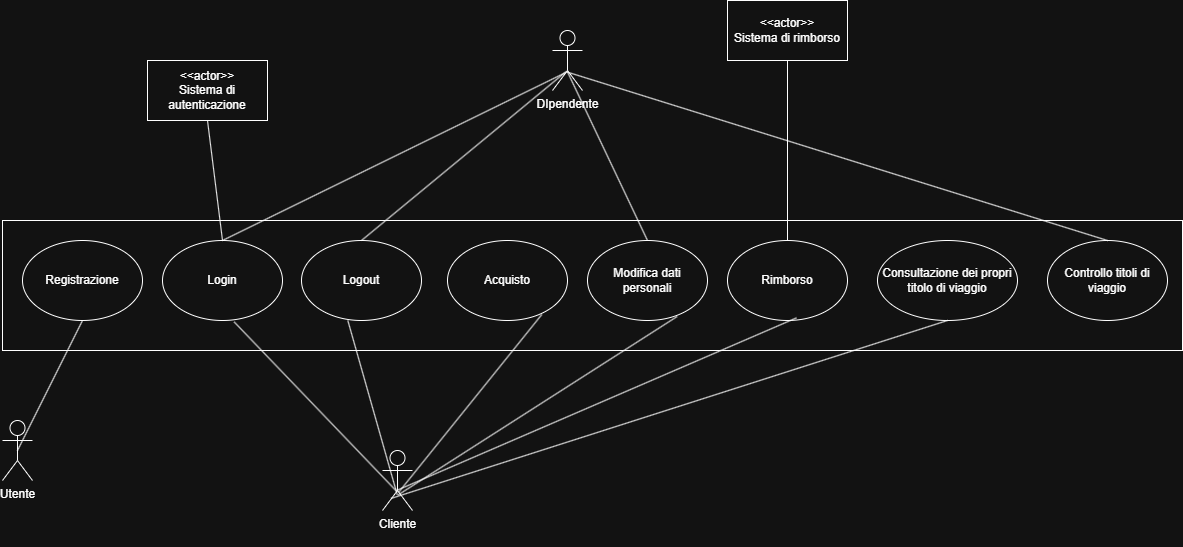

The diagram above was exported from draw.io. Its source (the exported page's mxGraphModel, read from the mxfile embedded in the PNG):
<mxGraphModel dx="1366" dy="1904" grid="1" gridSize="10" guides="1" tooltips="1" connect="1" arrows="1" fold="1" page="1" pageScale="1" pageWidth="827" pageHeight="1169" math="0" shadow="0">
  <root>
    <mxCell id="0" />
    <mxCell id="1" parent="0" />
    <mxCell id="SLuFs57NL_XZA6eUyowK-1" value="Cliente&lt;div&gt;&lt;br&gt;&lt;/div&gt;" style="shape=umlActor;verticalLabelPosition=bottom;verticalAlign=top;html=1;" vertex="1" parent="1">
      <mxGeometry x="430" y="250" width="30" height="60" as="geometry" />
    </mxCell>
    <mxCell id="SLuFs57NL_XZA6eUyowK-2" value="DIpendente&lt;div&gt;&lt;br&gt;&lt;/div&gt;" style="shape=umlActor;verticalLabelPosition=bottom;verticalAlign=top;html=1;" vertex="1" parent="1">
      <mxGeometry x="600" y="-170" width="30" height="60" as="geometry" />
    </mxCell>
    <mxCell id="SLuFs57NL_XZA6eUyowK-5" value="" style="rounded=0;whiteSpace=wrap;html=1;" vertex="1" parent="1">
      <mxGeometry x="50" y="20" width="1180" height="130" as="geometry" />
    </mxCell>
    <mxCell id="SLuFs57NL_XZA6eUyowK-6" value="Login" style="ellipse;whiteSpace=wrap;html=1;" vertex="1" parent="1">
      <mxGeometry x="210" y="40" width="120" height="80" as="geometry" />
    </mxCell>
    <mxCell id="SLuFs57NL_XZA6eUyowK-7" value="Acquisto" style="ellipse;whiteSpace=wrap;html=1;" vertex="1" parent="1">
      <mxGeometry x="495" y="40" width="120" height="80" as="geometry" />
    </mxCell>
    <mxCell id="SLuFs57NL_XZA6eUyowK-8" value="Rimborso" style="ellipse;whiteSpace=wrap;html=1;" vertex="1" parent="1">
      <mxGeometry x="775" y="40" width="120" height="80" as="geometry" />
    </mxCell>
    <mxCell id="SLuFs57NL_XZA6eUyowK-9" value="Consultazione dei propri titolo di viaggio" style="ellipse;whiteSpace=wrap;html=1;" vertex="1" parent="1">
      <mxGeometry x="925" y="40" width="140" height="80" as="geometry" />
    </mxCell>
    <mxCell id="SLuFs57NL_XZA6eUyowK-10" value="Modifica dati&lt;div&gt;personali&lt;/div&gt;" style="ellipse;whiteSpace=wrap;html=1;" vertex="1" parent="1">
      <mxGeometry x="635" y="40" width="120" height="80" as="geometry" />
    </mxCell>
    <mxCell id="SLuFs57NL_XZA6eUyowK-11" value="Controllo titoli di viaggio" style="ellipse;whiteSpace=wrap;html=1;" vertex="1" parent="1">
      <mxGeometry x="1095" y="40" width="120" height="80" as="geometry" />
    </mxCell>
    <mxCell id="SLuFs57NL_XZA6eUyowK-19" value="&amp;lt;&amp;lt;actor&amp;gt;&amp;gt;&lt;div&gt;Sistema di autenticazione&lt;/div&gt;" style="rounded=0;whiteSpace=wrap;html=1;" vertex="1" parent="1">
      <mxGeometry x="195" y="-140" width="120" height="60" as="geometry" />
    </mxCell>
    <mxCell id="SLuFs57NL_XZA6eUyowK-27" value="Logout" style="ellipse;whiteSpace=wrap;html=1;" vertex="1" parent="1">
      <mxGeometry x="349" y="40" width="120" height="80" as="geometry" />
    </mxCell>
    <mxCell id="SLuFs57NL_XZA6eUyowK-40" value="" style="endArrow=none;html=1;rounded=0;exitX=0.489;exitY=0.689;exitDx=0;exitDy=0;exitPerimeter=0;entryX=0.597;entryY=1.017;entryDx=0;entryDy=0;entryPerimeter=0;" edge="1" parent="1" source="SLuFs57NL_XZA6eUyowK-1" target="SLuFs57NL_XZA6eUyowK-6">
      <mxGeometry width="50" height="50" relative="1" as="geometry">
        <mxPoint x="630" y="280" as="sourcePoint" />
        <mxPoint x="340" y="260" as="targetPoint" />
      </mxGeometry>
    </mxCell>
    <mxCell id="SLuFs57NL_XZA6eUyowK-41" value="" style="endArrow=none;html=1;rounded=0;exitX=0.489;exitY=0.733;exitDx=0;exitDy=0;exitPerimeter=0;entryX=0.386;entryY=1;entryDx=0;entryDy=0;entryPerimeter=0;" edge="1" parent="1" source="SLuFs57NL_XZA6eUyowK-1" target="SLuFs57NL_XZA6eUyowK-27">
      <mxGeometry width="50" height="50" relative="1" as="geometry">
        <mxPoint x="748" y="320" as="sourcePoint" />
        <mxPoint x="450" y="120" as="targetPoint" />
      </mxGeometry>
    </mxCell>
    <mxCell id="SLuFs57NL_XZA6eUyowK-42" value="" style="endArrow=none;html=1;rounded=0;exitX=0.533;exitY=0.7;exitDx=0;exitDy=0;exitPerimeter=0;entryX=0.786;entryY=0.925;entryDx=0;entryDy=0;entryPerimeter=0;" edge="1" parent="1" source="SLuFs57NL_XZA6eUyowK-1" target="SLuFs57NL_XZA6eUyowK-7">
      <mxGeometry width="50" height="50" relative="1" as="geometry">
        <mxPoint x="528" y="430" as="sourcePoint" />
        <mxPoint x="230" y="230" as="targetPoint" />
      </mxGeometry>
    </mxCell>
    <mxCell id="SLuFs57NL_XZA6eUyowK-43" value="" style="endArrow=none;html=1;rounded=0;exitX=0.747;exitY=0.95;exitDx=0;exitDy=0;exitPerimeter=0;entryX=0.511;entryY=0.744;entryDx=0;entryDy=0;entryPerimeter=0;" edge="1" parent="1" source="SLuFs57NL_XZA6eUyowK-10" target="SLuFs57NL_XZA6eUyowK-1">
      <mxGeometry width="50" height="50" relative="1" as="geometry">
        <mxPoint x="595" y="351" as="sourcePoint" />
        <mxPoint x="297" y="151" as="targetPoint" />
      </mxGeometry>
    </mxCell>
    <mxCell id="SLuFs57NL_XZA6eUyowK-47" value="" style="endArrow=none;html=1;rounded=0;entryX=0.575;entryY=0.967;entryDx=0;entryDy=0;entryPerimeter=0;exitX=0.467;exitY=0.667;exitDx=0;exitDy=0;exitPerimeter=0;" edge="1" parent="1" source="SLuFs57NL_XZA6eUyowK-1" target="SLuFs57NL_XZA6eUyowK-8">
      <mxGeometry width="50" height="50" relative="1" as="geometry">
        <mxPoint x="710" y="210" as="sourcePoint" />
        <mxPoint x="760" y="160" as="targetPoint" />
      </mxGeometry>
    </mxCell>
    <mxCell id="SLuFs57NL_XZA6eUyowK-49" value="" style="endArrow=none;html=1;rounded=0;exitX=0.5;exitY=0;exitDx=0;exitDy=0;entryX=0.444;entryY=0.7;entryDx=0;entryDy=0;entryPerimeter=0;" edge="1" parent="1" source="SLuFs57NL_XZA6eUyowK-6" target="SLuFs57NL_XZA6eUyowK-2">
      <mxGeometry width="50" height="50" relative="1" as="geometry">
        <mxPoint x="670" y="8" as="sourcePoint" />
        <mxPoint x="813" y="-170" as="targetPoint" />
      </mxGeometry>
    </mxCell>
    <mxCell id="SLuFs57NL_XZA6eUyowK-50" value="" style="endArrow=none;html=1;rounded=0;exitX=0.5;exitY=0;exitDx=0;exitDy=0;entryX=0.444;entryY=0.689;entryDx=0;entryDy=0;entryPerimeter=0;" edge="1" parent="1" source="SLuFs57NL_XZA6eUyowK-27" target="SLuFs57NL_XZA6eUyowK-2">
      <mxGeometry width="50" height="50" relative="1" as="geometry">
        <mxPoint x="265" y="50" as="sourcePoint" />
        <mxPoint x="973" y="-38" as="targetPoint" />
      </mxGeometry>
    </mxCell>
    <mxCell id="SLuFs57NL_XZA6eUyowK-51" value="" style="endArrow=none;html=1;rounded=0;exitX=0.5;exitY=0;exitDx=0;exitDy=0;entryX=0.489;entryY=0.678;entryDx=0;entryDy=0;entryPerimeter=0;" edge="1" parent="1" source="SLuFs57NL_XZA6eUyowK-10" target="SLuFs57NL_XZA6eUyowK-2">
      <mxGeometry width="50" height="50" relative="1" as="geometry">
        <mxPoint x="275" y="60" as="sourcePoint" />
        <mxPoint x="983" y="-28" as="targetPoint" />
      </mxGeometry>
    </mxCell>
    <mxCell id="SLuFs57NL_XZA6eUyowK-53" value="" style="endArrow=none;html=1;rounded=0;entryX=0.5;entryY=1;entryDx=0;entryDy=0;exitX=0.5;exitY=0;exitDx=0;exitDy=0;" edge="1" parent="1" source="SLuFs57NL_XZA6eUyowK-6" target="SLuFs57NL_XZA6eUyowK-19">
      <mxGeometry width="50" height="50" relative="1" as="geometry">
        <mxPoint x="510" y="80" as="sourcePoint" />
        <mxPoint x="560" y="30" as="targetPoint" />
      </mxGeometry>
    </mxCell>
    <mxCell id="SLuFs57NL_XZA6eUyowK-54" value="" style="endArrow=none;html=1;rounded=0;entryX=0.467;entryY=0.689;entryDx=0;entryDy=0;entryPerimeter=0;exitX=0.5;exitY=0;exitDx=0;exitDy=0;" edge="1" parent="1" source="SLuFs57NL_XZA6eUyowK-11" target="SLuFs57NL_XZA6eUyowK-2">
      <mxGeometry width="50" height="50" relative="1" as="geometry">
        <mxPoint x="730" y="80" as="sourcePoint" />
        <mxPoint x="780" y="30" as="targetPoint" />
      </mxGeometry>
    </mxCell>
    <mxCell id="SLuFs57NL_XZA6eUyowK-55" value="&amp;lt;&amp;lt;actor&amp;gt;&amp;gt;&lt;div&gt;Sistema di rimborso&lt;/div&gt;" style="rounded=0;whiteSpace=wrap;html=1;" vertex="1" parent="1">
      <mxGeometry x="775" y="-200" width="120" height="60" as="geometry" />
    </mxCell>
    <mxCell id="SLuFs57NL_XZA6eUyowK-58" value="" style="endArrow=none;html=1;rounded=0;entryX=0.5;entryY=1;entryDx=0;entryDy=0;exitX=0.5;exitY=0;exitDx=0;exitDy=0;" edge="1" parent="1" source="SLuFs57NL_XZA6eUyowK-8" target="SLuFs57NL_XZA6eUyowK-55">
      <mxGeometry width="50" height="50" relative="1" as="geometry">
        <mxPoint x="630" y="80" as="sourcePoint" />
        <mxPoint x="680" y="30" as="targetPoint" />
      </mxGeometry>
    </mxCell>
    <mxCell id="SLuFs57NL_XZA6eUyowK-59" value="" style="endArrow=none;html=1;rounded=0;entryX=0.5;entryY=1;entryDx=0;entryDy=0;exitX=0.292;exitY=0.798;exitDx=0;exitDy=0;exitPerimeter=0;" edge="1" parent="1" source="SLuFs57NL_XZA6eUyowK-1" target="SLuFs57NL_XZA6eUyowK-9">
      <mxGeometry width="50" height="50" relative="1" as="geometry">
        <mxPoint x="630" y="80" as="sourcePoint" />
        <mxPoint x="680" y="30" as="targetPoint" />
      </mxGeometry>
    </mxCell>
    <mxCell id="SLuFs57NL_XZA6eUyowK-61" value="Utente" style="shape=umlActor;verticalLabelPosition=bottom;verticalAlign=top;html=1;" vertex="1" parent="1">
      <mxGeometry x="50" y="220" width="30" height="60" as="geometry" />
    </mxCell>
    <mxCell id="SLuFs57NL_XZA6eUyowK-62" value="Registrazione" style="ellipse;whiteSpace=wrap;html=1;" vertex="1" parent="1">
      <mxGeometry x="70" y="40" width="120" height="80" as="geometry" />
    </mxCell>
    <mxCell id="SLuFs57NL_XZA6eUyowK-64" value="" style="endArrow=none;html=1;rounded=0;entryX=0.5;entryY=1;entryDx=0;entryDy=0;exitX=0.5;exitY=0.5;exitDx=0;exitDy=0;exitPerimeter=0;" edge="1" parent="1" source="SLuFs57NL_XZA6eUyowK-61" target="SLuFs57NL_XZA6eUyowK-62">
      <mxGeometry width="50" height="50" relative="1" as="geometry">
        <mxPoint x="280" y="80" as="sourcePoint" />
        <mxPoint x="330" y="30" as="targetPoint" />
      </mxGeometry>
    </mxCell>
  </root>
</mxGraphModel>